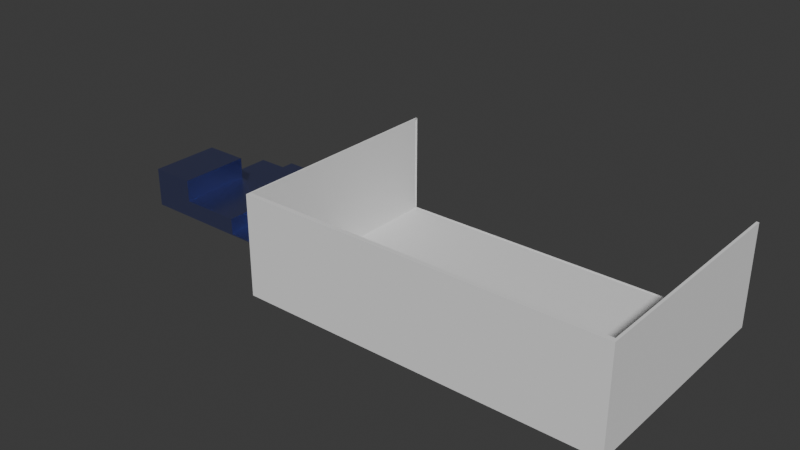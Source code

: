 # Source: blend.blend  (saved by Blender 4.0.36; exported with 4.5.12 LTS)
import bpy
from mathutils import Matrix  # noqa: F401  (used for matrix-valued properties, if any)

bpy.ops.wm.read_factory_settings(use_empty=True)
scene = bpy.context.scene
scene.name = 'Scene'

# ---- collections
col_collection = bpy.data.collections.new('Collection'); scene.collection.children.link(col_collection)

# ---- materials (node trees are filled in below, after node groups)
mat_x = bpy.data.materials.new('マテリアル')
mat_x.use_transparent_shadow = False

# ---- material node trees
mat_x.use_nodes = True; mat_x.node_tree.nodes.clear()
_N = mat_x.node_tree.nodes; _L = mat_x.node_tree.links
n0 = _N.new('ShaderNodeBsdfPrincipled'); n0.name = 'プリンシプルBSDF'; n0.location = (10, 300)
n0.inputs[0].default_value = (0.3371, 0.3804, 0.8005, 1.0)
n0.inputs[1].default_value = 0.9773
n0.inputs[2].default_value = 0.2727
n0.inputs[3].default_value = 1.45
n1 = _N.new('ShaderNodeOutputMaterial'); n1.name = 'マテリアル出力'; n1.location = (300, 300)
_L.new(n0.outputs[0], n1.inputs[0])
n1.is_active_output = True

# ---- world
world_world = bpy.data.worlds.new('World'); scene.world = world_world
world_world.use_nodes = True; world_world.node_tree.nodes.clear()
_N = world_world.node_tree.nodes; _L = world_world.node_tree.links
n0 = _N.new('ShaderNodeOutputWorld'); n0.name = 'World Output'; n0.location = (300, 300)
n1 = _N.new('ShaderNodeBackground'); n1.name = 'Background'; n1.location = (10, 300)
n1.inputs[0].default_value = (0.05088, 0.05088, 0.05088, 1.0)
_L.new(n1.outputs[0], n0.inputs[0])
n0.is_active_output = True
world_world.color = (0.05088, 0.05088, 0.05088)
world_world.use_sun_shadow = False
world_world.sun_shadow_jitter_overblur = 0.0

# ---- meshes
me_x = bpy.data.meshes.new('平面')
me_x.from_pydata([(-1.116, -1.116, 0.0), (1.116, -1.116, 0.0), (-1.116, 1.116, 0.0), (1.116, 1.116, 0.0), (-1.116, 1.116, 0.01833), (-1.116, -1.116, 0.01833), (1.116, -1.116, 0.01833), (1.116, 1.116, 0.01833), (-1.116, 0.0, 0.0), (1.116, 0.0, 0.0), (-1.116, 0.0, 0.01833), (1.116, 0.0, 0.01833), (-0.4205, -1.116, 0.0), (-0.4205, 1.116, 0.0), (-0.4205, -1.116, 0.01833), (-0.4205, 1.116, 0.01833), (-0.4205, 0.0, 0.01833), (-0.4205, 0.0, 0.0), (-1.116, 0.0, 0.6194), (-1.116, -1.116, 0.6194), (-0.4205, 0.0, 0.6194), (-0.4205, -1.116, 0.6194), (0.5357, -1.116, 0.0), (0.5357, -1.116, 0.01833), (0.5357, 0.0, 0.0), (0.5357, 1.116, 0.0), (0.5357, 1.116, 0.01833), (0.5357, 0.0, 0.01833), (1.116, 0.0, 0.3987), (1.116, 1.116, 0.3987), (0.5357, 1.116, 0.3987), (0.5357, 0.0, 0.3987), (0.5357, 0.0, 0.2726), (-0.4205, 0.0, 0.2726), (-0.4205, -1.116, 0.2726), (0.5357, -1.116, 0.2726), (0.5357, 1.116, 0.1515), (-0.4205, 1.116, 0.1515), (0.5357, 0.0, 0.1515), (-0.4205, 0.0, 0.1515)], [], [(24, 25, 3, 9), (27, 11, 28, 31), (8, 0, 5, 10), (13, 2, 4, 15), (22, 1, 6, 23), (9, 3, 7, 11), (1, 9, 11, 6), (2, 8, 10, 4), (23, 6, 11, 27), (22, 24, 9, 1), (0, 8, 17, 12), (16, 10, 18, 20), (0, 12, 14, 5), (25, 13, 15, 26), (10, 16, 15, 4), (8, 2, 13, 17), (19, 21, 20, 18), (14, 16, 20, 21), (10, 5, 19, 18), (5, 14, 21, 19), (3, 25, 26, 7), (12, 17, 24, 22), (16, 14, 34, 33), (12, 22, 23, 14), (26, 15, 37, 36), (17, 13, 25, 24), (31, 28, 29, 30), (11, 7, 29, 28), (26, 27, 31, 30), (7, 26, 30, 29), (34, 35, 32, 33), (14, 23, 35, 34), (23, 27, 32, 35), (27, 16, 33, 32), (39, 38, 36, 37), (15, 16, 39, 37), (27, 26, 36, 38), (16, 27, 38, 39)])
_uv = me_x.uv_layers.new(name='UVマップ')
_uv.uv.foreach_set('vector', [0.7401, 0.5, 0.7401, 1.0, 1.0, 1.0, 1.0, 0.5, 0.7401, 0.5, 1.0, 0.5, 1.0, 0.5, 0.7401, 0.5, 0.0, 0.5, 0.0, 0.0, 0.0, 0.0, 0.0, 0.5, 0.3116, 1.0, 0.0, 1.0, 0.0, 1.0, 0.3116, 1.0, 0.7401, 0.0, 1.0, 0.0, 1.0, 0.0, 0.7401, 0.0, 1.0, 0.5, 1.0, 1.0, 1.0, 1.0, 1.0, 0.5, 1.0, 0.0, 1.0, 0.5, 1.0, 0.5, 1.0, 0.0, 0.0, 1.0, 0.0, 0.5, 0.0, 0.5, 0.0, 1.0, 0.7401, 0.0, 1.0, 0.0, 1.0, 0.5, 0.7401, 0.5, 0.7401, 0.0, 0.7401, 0.5, 1.0, 0.5, 1.0, 0.0, 0.0, 0.0, 0.0, 0.5, 0.3116, 0.5, 0.3116, 0.0, 0.3116, 0.5, 0.0, 0.5, 0.0, 0.5, 0.3116, 0.5, 0.0, 0.0, 0.3116, 0.0, 0.3116, 0.0, 0.0, 0.0, 0.7401, 1.0, 0.3116, 1.0, 0.3116, 1.0, 0.7401, 1.0, 0.0, 0.5, 0.3116, 0.5, 0.3116, 1.0, 0.0, 1.0, 0.0, 0.5, 0.0, 1.0, 0.3116, 1.0, 0.3116, 0.5, 0.0, 0.0, 0.3116, 0.0, 0.3116, 0.5, 0.0, 0.5, 0.3116, 0.0, 0.3116, 0.5, 0.3116, 0.5, 0.3116, 0.0, 0.0, 0.5, 0.0, 0.0, 0.0, 0.0, 0.0, 0.5, 0.0, 0.0, 0.3116, 0.0, 0.3116, 0.0, 0.0, 0.0, 1.0, 1.0, 0.7401, 1.0, 0.7401, 1.0, 1.0, 1.0, 0.3116, 0.0, 0.3116, 0.5, 0.7401, 0.5, 0.7401, 0.0, 0.3116, 0.5, 0.3116, 0.0, 0.3116, 0.0, 0.3116, 0.5, 0.3116, 0.0, 0.7401, 0.0, 0.7401, 0.0, 0.3116, 0.0, 0.7401, 1.0, 0.3116, 1.0, 0.3116, 1.0, 0.7401, 1.0, 0.3116, 0.5, 0.3116, 1.0, 0.7401, 1.0, 0.7401, 0.5, 0.7401, 0.5, 1.0, 0.5, 1.0, 1.0, 0.7401, 1.0, 1.0, 0.5, 1.0, 1.0, 1.0, 1.0, 1.0, 0.5, 0.7401, 1.0, 0.7401, 0.5, 0.7401, 0.5, 0.7401, 1.0, 1.0, 1.0, 0.7401, 1.0, 0.7401, 1.0, 1.0, 1.0, 0.3116, 0.0, 0.7401, 0.0, 0.7401, 0.5, 0.3116, 0.5, 0.3116, 0.0, 0.7401, 0.0, 0.7401, 0.0, 0.3116, 0.0, 0.7401, 0.0, 0.7401, 0.5, 0.7401, 0.5, 0.7401, 0.0, 0.7401, 0.5, 0.3116, 0.5, 0.3116, 0.5, 0.7401, 0.5, 0.3116, 0.5, 0.7401, 0.5, 0.7401, 1.0, 0.3116, 1.0, 0.3116, 1.0, 0.3116, 0.5, 0.3116, 0.5, 0.3116, 1.0, 0.7401, 0.5, 0.7401, 1.0, 0.7401, 1.0, 0.7401, 0.5, 0.3116, 0.5, 0.7401, 0.5, 0.7401, 0.5, 0.3116, 0.5])
me_x.materials.append(mat_x)
me_x.update()
me_001 = bpy.data.meshes.new('平面.001')
me_001.from_pydata([(-3.01, -1.569, 0.0), (1.0, -1.569, 0.0), (-3.01, 1.0, 0.0), (1.0, 1.0, 0.0), (-3.01, 1.0, 0.02058), (-3.01, -1.569, 0.02058), (1.0, -1.569, 0.02058), (1.0, 1.0, 0.02058), (-2.99, -1.569, 0.0), (-2.99, 1.0, 0.0), (-2.99, -1.569, 0.02058), (-2.99, 1.0, 0.02058), (0.9722, -1.569, 0.0), (0.9722, -1.569, 0.02058), (0.9722, 1.0, 0.0), (0.9722, 1.0, 0.02058), (-3.01, 0.9676, 0.0), (1.0, 0.9676, 0.0), (-3.01, 0.9676, 0.02058), (1.0, 0.9676, 0.02058), (-2.99, 0.9676, 0.02058), (-2.99, 0.9676, 0.0), (0.9722, 0.9676, 0.02058), (0.9722, 0.9676, 0.0), (-3.01, -1.519, 0.0), (-3.01, -1.519, 0.02058), (-2.99, -1.519, 0.0), (0.9722, -1.519, 0.0), (1.0, -1.519, 0.0), (1.0, -1.519, 0.02058), (-2.99, -1.519, 0.02058), (0.9722, -1.519, 0.02058), (-3.01, -1.519, 1.121), (-3.01, -1.569, 1.121), (0.9722, -1.569, 1.121), (1.0, -1.569, 1.121), (1.0, 0.9676, 1.121), (1.0, 1.0, 1.121), (-2.99, 1.0, 1.121), (-3.01, 1.0, 1.121), (-2.99, -1.569, 1.121), (0.9722, 1.0, 1.121), (-2.99, 0.9676, 1.121), (0.9722, 0.9676, 1.121), (-3.01, 0.9676, 1.121), (1.0, -1.519, 1.121), (-2.99, -1.519, 1.121), (0.9722, -1.519, 1.121)], [], [(23, 14, 3, 17), (5, 10, 40, 33), (17, 3, 7, 19), (24, 0, 5, 25), (9, 2, 4, 11), (12, 1, 6, 13), (0, 8, 10, 5), (14, 9, 11, 15), (10, 13, 34, 40), (16, 2, 9, 21), (3, 14, 15, 7), (8, 12, 13, 10), (19, 7, 37, 36), (21, 9, 14, 23), (26, 21, 23, 27), (30, 31, 22, 20), (24, 16, 21, 26), (31, 30, 46, 47), (2, 16, 18, 4), (28, 17, 19, 29), (13, 6, 35, 34), (27, 23, 17, 28), (12, 27, 28, 1), (6, 29, 45, 35), (1, 28, 29, 6), (22, 31, 47, 43), (0, 24, 26, 8), (25, 5, 33, 32), (8, 26, 27, 12), (16, 24, 25, 18), (43, 36, 37, 41), (44, 42, 38, 39), (32, 46, 42, 44), (47, 45, 36, 43), (34, 35, 45, 47), (33, 40, 46, 32), (40, 34, 47, 46), (11, 4, 39, 38), (4, 18, 44, 39), (18, 25, 32, 44), (7, 15, 41, 37), (29, 19, 36, 45), (30, 20, 42, 46)])
_uv = me_001.uv_layers.new(name='UVマップ')
_uv.uv.foreach_set('vector', [0.9931, 0.9874, 0.9931, 1.0, 1.0, 1.0, 1.0, 0.9874, 0.0, 0.0, 0.005072, 0.0, 0.005072, 0.0, 0.0, 0.0, 1.0, 0.9874, 1.0, 1.0, 1.0, 1.0, 1.0, 0.9874, 0.0, 0.01959, 0.0, 0.0, 0.0, 0.0, 0.0, 0.01959, 0.005072, 1.0, 0.0, 1.0, 0.0, 1.0, 0.005072, 1.0, 0.9931, 0.0, 1.0, 0.0, 1.0, 0.0, 0.9931, 0.0, 0.0, 0.0, 0.005072, 0.0, 0.005072, 0.0, 0.0, 0.0, 0.9931, 1.0, 0.005072, 1.0, 0.005072, 1.0, 0.9931, 1.0, 0.005072, 0.0, 0.9931, 0.0, 0.9931, 0.0, 0.005072, 0.0, 0.0, 0.9874, 0.0, 1.0, 0.005072, 1.0, 0.005072, 0.9874, 1.0, 1.0, 0.9931, 1.0, 0.9931, 1.0, 1.0, 1.0, 0.005072, 0.0, 0.9931, 0.0, 0.9931, 0.0, 0.005072, 0.0, 1.0, 0.9874, 1.0, 1.0, 1.0, 1.0, 1.0, 0.9874, 0.005072, 0.9874, 0.005072, 1.0, 0.9931, 1.0, 0.9931, 0.9874, 0.005072, 0.01959, 0.005072, 0.9874, 0.9931, 0.9874, 0.9931, 0.01959, 0.005072, 0.01959, 0.9931, 0.01959, 0.9931, 0.9874, 0.005072, 0.9874, 0.0, 0.01959, 0.0, 0.9874, 0.005072, 0.9874, 0.005072, 0.01959, 0.9931, 0.01959, 0.005072, 0.01959, 0.005072, 0.01959, 0.9931, 0.01959, 0.0, 1.0, 0.0, 0.9874, 0.0, 0.9874, 0.0, 1.0, 1.0, 0.01959, 1.0, 0.9874, 1.0, 0.9874, 1.0, 0.01959, 0.9931, 0.0, 1.0, 0.0, 1.0, 0.0, 0.9931, 0.0, 0.9931, 0.01959, 0.9931, 0.9874, 1.0, 0.9874, 1.0, 0.01959, 0.9931, 0.0, 0.9931, 0.01959, 1.0, 0.01959, 1.0, 0.0, 1.0, 0.0, 1.0, 0.01959, 1.0, 0.01959, 1.0, 0.0, 1.0, 0.0, 1.0, 0.01959, 1.0, 0.01959, 1.0, 0.0, 0.9931, 0.9874, 0.9931, 0.01959, 0.9931, 0.01959, 0.9931, 0.9874, 0.0, 0.0, 0.0, 0.01959, 0.005072, 0.01959, 0.005072, 0.0, 0.0, 0.01959, 0.0, 0.0, 0.0, 0.0, 0.0, 0.01959, 0.005072, 0.0, 0.005072, 0.01959, 0.9931, 0.01959, 0.9931, 0.0, 0.0, 0.9874, 0.0, 0.01959, 0.0, 0.01959, 0.0, 0.9874, 0.9931, 0.9874, 1.0, 0.9874, 1.0, 1.0, 0.9931, 1.0, 0.0, 0.9874, 0.005072, 0.9874, 0.005072, 1.0, 0.0, 1.0, 0.0, 0.01959, 0.005072, 0.01959, 0.005072, 0.9874, 0.0, 0.9874, 0.9931, 0.01959, 1.0, 0.01959, 1.0, 0.9874, 0.9931, 0.9874, 0.9931, 0.0, 1.0, 0.0, 1.0, 0.01959, 0.9931, 0.01959, 0.0, 0.0, 0.005072, 0.0, 0.005072, 0.01959, 0.0, 0.01959, 0.005072, 0.0, 0.9931, 0.0, 0.9931, 0.01959, 0.005072, 0.01959, 0.005072, 1.0, 0.0, 1.0, 0.0, 1.0, 0.005072, 1.0, 0.0, 1.0, 0.0, 0.9874, 0.0, 0.9874, 0.0, 1.0, 0.0, 0.9874, 0.0, 0.01959, 0.0, 0.01959, 0.0, 0.9874, 1.0, 1.0, 0.9931, 1.0, 0.9931, 1.0, 1.0, 1.0, 1.0, 0.01959, 1.0, 0.9874, 1.0, 0.9874, 1.0, 0.01959, 0.005072, 0.01959, 0.005072, 0.9874, 0.005072, 0.9874, 0.005072, 0.01959])
me_001.update()

# ---- objects
ob_x = bpy.data.objects.new('平面', me_x)
ob_001 = bpy.data.objects.new('平面.001', me_001)

# ---- transforms, parenting, visibility, modifiers, constraints
ob_x.location = (-79.77, 0.0, 0.0)
ob_x.scale = (12.9, 12.9, 12.9)
ob_001.location = (0.0, 0.0, 0.0)
ob_001.scale = (17.64, 17.64, 17.64)

# ---- collection membership
col_collection.objects.link(ob_x)
col_collection.objects.link(ob_001)

# ---- scene / render settings (as saved in the file)
scene.frame_start = 1; scene.frame_end = 250; scene.frame_set(1)
scene.render.engine = 'BLENDER_EEVEE_NEXT'
scene.cycles.sampling_pattern = 'TABULATED_SOBOL'
bpy.context.view_layer.update()

# ---- added for rendering (the .blend has no active camera and no usable light): camera, sun
cam_auto = bpy.data.cameras.new('AutoCamera')
cam_auto.lens = 50.0
cam_auto.sensor_width = 36.0
cam_auto.clip_end = 1985.1
ob_auto_camera = bpy.data.objects.new('AutoCamera', cam_auto)
scene.collection.objects.link(ob_auto_camera)
ob_auto_camera.location = (74.853, -140.753, 100.38)
ob_auto_camera.rotation_euler = (1.09748, -7.21219e-08, 0.694738)
scene.camera = ob_auto_camera
light_auto_sun = bpy.data.lights.new('AutoSun', 'SUN')
light_auto_sun.energy = 3.0
light_auto_sun.angle = 0.0523599
ob_auto_sun = bpy.data.objects.new('AutoSun', light_auto_sun)
scene.collection.objects.link(ob_auto_sun)
ob_auto_sun.rotation_euler = (0.872665, 0.174533, 0.523599)
bpy.context.view_layer.update()
